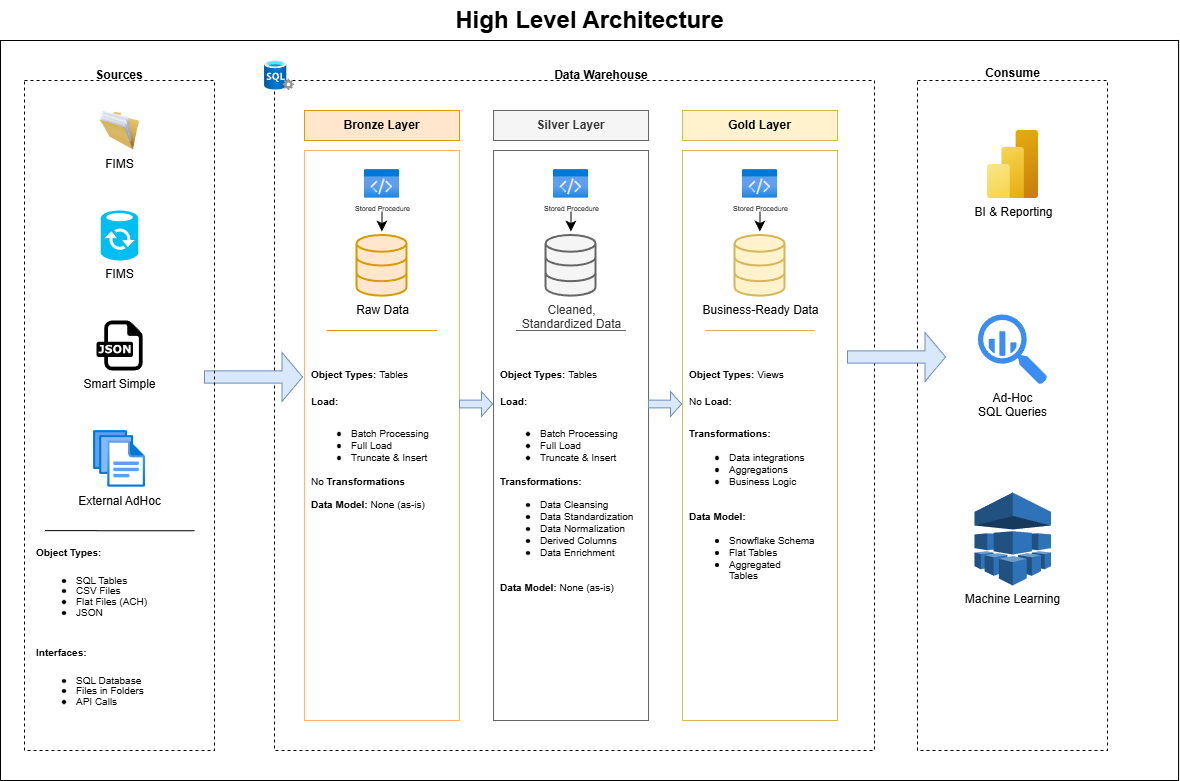

The diagram above was exported from draw.io. Its source (the exported page's mxGraphModel, read from the mxfile embedded in the PNG):
<mxGraphModel dx="1418" dy="786" grid="1" gridSize="10" guides="0" tooltips="1" connect="1" arrows="1" fold="1" page="1" pageScale="1" pageWidth="827" pageHeight="1169" background="none" math="0" shadow="0">
  <root>
    <mxCell id="0" />
    <mxCell id="1" parent="0" />
    <mxCell id="wSaeGQlgn5J7Eu-HEhb3-79" connectable="0" parent="1" style="group" value="" vertex="1">
      <mxGeometry height="780" width="1178.0900000000001" x="20.005000000000038" y="10" as="geometry" />
    </mxCell>
    <mxCell id="wSaeGQlgn5J7Eu-HEhb3-71" parent="wSaeGQlgn5J7Eu-HEhb3-79" style="rounded=0;whiteSpace=wrap;html=1;" value="" vertex="1">
      <mxGeometry height="740" width="1178.09" y="40" as="geometry" />
    </mxCell>
    <mxCell id="wSaeGQlgn5J7Eu-HEhb3-47" parent="wSaeGQlgn5J7Eu-HEhb3-79" style="text;strokeColor=none;fillColor=none;html=1;fontSize=24;fontStyle=1;verticalAlign=middle;align=center;" value="High Level Architecture" vertex="1">
      <mxGeometry height="40" width="100" x="539.045" as="geometry" />
    </mxCell>
    <mxCell id="wSaeGQlgn5J7Eu-HEhb3-78" connectable="0" parent="wSaeGQlgn5J7Eu-HEhb3-79" style="group" value="" vertex="1">
      <mxGeometry height="690" width="1083" x="24.04499999999996" y="60" as="geometry" />
    </mxCell>
    <mxCell id="wSaeGQlgn5J7Eu-HEhb3-75" connectable="0" parent="wSaeGQlgn5J7Eu-HEhb3-78" style="group" value="" vertex="1">
      <mxGeometry height="690" width="610" x="240" as="geometry" />
    </mxCell>
    <mxCell id="wSaeGQlgn5J7Eu-HEhb3-16" parent="wSaeGQlgn5J7Eu-HEhb3-75" style="rounded=0;whiteSpace=wrap;html=1;dashed=1;fillColor=none;" value="" vertex="1">
      <mxGeometry height="670" width="600" x="10" y="20" as="geometry" />
    </mxCell>
    <mxCell id="wSaeGQlgn5J7Eu-HEhb3-17" parent="wSaeGQlgn5J7Eu-HEhb3-75" style="image;aspect=fixed;html=1;points=[];align=center;fontSize=12;image=img/lib/azure2/databases/SQL_Server.svg;" value="" vertex="1">
      <mxGeometry height="30" width="30" as="geometry" />
    </mxCell>
    <mxCell id="wSaeGQlgn5J7Eu-HEhb3-48" parent="wSaeGQlgn5J7Eu-HEhb3-75" style="text;html=1;whiteSpace=wrap;strokeColor=none;fillColor=none;align=center;verticalAlign=middle;rounded=0;autosize=1;resizable=0;fontStyle=1" value="Data Warehouse" vertex="1">
      <mxGeometry height="26" width="108" x="282.5" y="2" as="geometry" />
    </mxCell>
    <mxCell id="wSaeGQlgn5J7Eu-HEhb3-74" connectable="0" parent="wSaeGQlgn5J7Eu-HEhb3-75" style="group" value="" vertex="1">
      <mxGeometry height="610" width="533" x="40" y="50" as="geometry" />
    </mxCell>
    <mxCell id="wSaeGQlgn5J7Eu-HEhb3-62" connectable="0" parent="wSaeGQlgn5J7Eu-HEhb3-74" style="group" value="" vertex="1">
      <mxGeometry height="610" width="155" as="geometry" />
    </mxCell>
    <mxCell id="wSaeGQlgn5J7Eu-HEhb3-19" parent="wSaeGQlgn5J7Eu-HEhb3-62" style="rounded=0;whiteSpace=wrap;html=1;fillColor=#ffe6cc;strokeColor=#d79b00;" value="&lt;b&gt;Bronze Layer&lt;/b&gt;" vertex="1">
      <mxGeometry height="30" width="155" as="geometry" />
    </mxCell>
    <mxCell id="wSaeGQlgn5J7Eu-HEhb3-61" connectable="0" parent="wSaeGQlgn5J7Eu-HEhb3-62" style="group" value="" vertex="1">
      <mxGeometry height="570" width="155" y="40" as="geometry" />
    </mxCell>
    <mxCell id="wSaeGQlgn5J7Eu-HEhb3-21" parent="wSaeGQlgn5J7Eu-HEhb3-61" style="rounded=0;whiteSpace=wrap;html=1;strokeColor=#FFB570;" value="" vertex="1">
      <mxGeometry height="570" width="155" as="geometry" />
    </mxCell>
    <mxCell id="wSaeGQlgn5J7Eu-HEhb3-30" parent="wSaeGQlgn5J7Eu-HEhb3-61" style="text;html=1;whiteSpace=wrap;overflow=hidden;rounded=0;" value="&lt;div style=&quot;line-height: 90%;&quot;&gt;&lt;h1 style=&quot;margin-top: 0px; line-height: 90%;&quot;&gt;&lt;font style=&quot;font-size: 10px; line-height: 90%;&quot;&gt;Object Types:&amp;nbsp;&lt;/font&gt;&lt;span style=&quot;font-size: 10px; background-color: transparent; color: light-dark(rgb(0, 0, 0), rgb(255, 255, 255));&quot;&gt;&lt;span style=&quot;font-weight: normal;&quot;&gt;Tables&lt;/span&gt;&lt;br&gt;Load:&lt;/span&gt;&lt;/h1&gt;&lt;div&gt;&lt;ul&gt;&lt;li&gt;&lt;span style=&quot;background-color: transparent; color: light-dark(rgb(0, 0, 0), rgb(255, 255, 255)); font-size: 10px; font-weight: normal;&quot;&gt;Batch Processing&lt;/span&gt;&lt;/li&gt;&lt;li&gt;&lt;span style=&quot;font-size: 10px;&quot;&gt;Full Load&lt;/span&gt;&lt;/li&gt;&lt;li&gt;&lt;span style=&quot;font-size: 10px;&quot;&gt;Truncate &amp;amp; Insert&lt;/span&gt;&lt;/li&gt;&lt;/ul&gt;&lt;div&gt;&lt;span style=&quot;font-size: 10px;&quot;&gt;No &lt;b&gt;Transformations&lt;/b&gt;&lt;/span&gt;&lt;/div&gt;&lt;/div&gt;&lt;div&gt;&lt;span style=&quot;font-size: 10px;&quot;&gt;&lt;br&gt;&lt;/span&gt;&lt;/div&gt;&lt;div&gt;&lt;span style=&quot;font-size: 10px;&quot;&gt;&lt;b&gt;Data Model: &lt;/b&gt;None (as-is)&lt;/span&gt;&lt;/div&gt;&lt;/div&gt;" vertex="1">
      <mxGeometry height="176" width="148" x="5" y="202" as="geometry" />
    </mxCell>
    <mxCell id="wSaeGQlgn5J7Eu-HEhb3-60" connectable="0" parent="wSaeGQlgn5J7Eu-HEhb3-61" style="group" value="" vertex="1">
      <mxGeometry height="166" width="110" x="22.5" y="19" as="geometry" />
    </mxCell>
    <mxCell id="wSaeGQlgn5J7Eu-HEhb3-23" parent="wSaeGQlgn5J7Eu-HEhb3-60" style="image;aspect=fixed;html=1;points=[];align=center;fontSize=7;image=img/lib/azure2/general/Code.svg;" value="Stored Procedure" vertex="1">
      <mxGeometry height="28.84" width="35.5" x="37.25" as="geometry" />
    </mxCell>
    <mxCell id="wSaeGQlgn5J7Eu-HEhb3-24" parent="wSaeGQlgn5J7Eu-HEhb3-60" style="html=1;verticalLabelPosition=bottom;align=center;labelBackgroundColor=#ffffff;verticalAlign=top;strokeWidth=2;strokeColor=#d79b00;shadow=0;dashed=0;shape=mxgraph.ios7.icons.data;fillColor=#ffe6cc;" value="Raw Data" vertex="1">
      <mxGeometry height="60.62" width="50" x="30" y="66" as="geometry" />
    </mxCell>
    <mxCell id="wSaeGQlgn5J7Eu-HEhb3-26" edge="1" parent="wSaeGQlgn5J7Eu-HEhb3-60" style="edgeStyle=segmentEdgeStyle;endArrow=classic;html=1;curved=0;rounded=0;endSize=8;startSize=8;" value="">
      <mxGeometry height="50" relative="1" width="50" as="geometry">
        <mxPoint x="54.89999999999998" y="42" as="sourcePoint" />
        <mxPoint x="54.89999999999998" y="62" as="targetPoint" />
      </mxGeometry>
    </mxCell>
    <mxCell id="wSaeGQlgn5J7Eu-HEhb3-29" parent="wSaeGQlgn5J7Eu-HEhb3-60" style="line;strokeWidth=1;html=1;perimeter=backbonePerimeter;points=[];outlineConnect=0;fillColor=none;strokeColor=#d79b00;" value="" vertex="1">
      <mxGeometry height="10" width="110" y="156" as="geometry" />
    </mxCell>
    <mxCell id="wSaeGQlgn5J7Eu-HEhb3-65" connectable="0" parent="wSaeGQlgn5J7Eu-HEhb3-74" style="group" value="" vertex="1">
      <mxGeometry height="610" width="155" x="189" as="geometry" />
    </mxCell>
    <mxCell id="wSaeGQlgn5J7Eu-HEhb3-32" parent="wSaeGQlgn5J7Eu-HEhb3-65" style="rounded=0;whiteSpace=wrap;html=1;fillColor=#f5f5f5;strokeColor=#666666;fontColor=#333333;" value="&lt;b&gt;Silver Layer&lt;/b&gt;" vertex="1">
      <mxGeometry height="30" width="155" as="geometry" />
    </mxCell>
    <mxCell id="wSaeGQlgn5J7Eu-HEhb3-64" connectable="0" parent="wSaeGQlgn5J7Eu-HEhb3-65" style="group" value="" vertex="1">
      <mxGeometry height="570" width="155" y="40" as="geometry" />
    </mxCell>
    <mxCell id="wSaeGQlgn5J7Eu-HEhb3-33" parent="wSaeGQlgn5J7Eu-HEhb3-64" style="rounded=0;whiteSpace=wrap;html=1;strokeColor=#666666;fillColor=none;fontColor=#333333;" value="" vertex="1">
      <mxGeometry height="570" width="155" as="geometry" />
    </mxCell>
    <mxCell id="wSaeGQlgn5J7Eu-HEhb3-38" parent="wSaeGQlgn5J7Eu-HEhb3-64" style="text;html=1;whiteSpace=wrap;overflow=hidden;rounded=0;" value="&lt;div style=&quot;line-height: 90%;&quot;&gt;&lt;h1 style=&quot;margin-top: 0px; line-height: 90%;&quot;&gt;&lt;font style=&quot;font-size: 10px; line-height: 90%;&quot;&gt;Object Types:&amp;nbsp;&lt;/font&gt;&lt;span style=&quot;font-size: 10px; background-color: transparent; color: light-dark(rgb(0, 0, 0), rgb(255, 255, 255));&quot;&gt;&lt;span style=&quot;font-weight: normal;&quot;&gt;Tables&lt;/span&gt;&lt;br&gt;Load:&lt;/span&gt;&lt;/h1&gt;&lt;div&gt;&lt;ul&gt;&lt;li&gt;&lt;span style=&quot;background-color: transparent; color: light-dark(rgb(0, 0, 0), rgb(255, 255, 255)); font-size: 10px; font-weight: normal;&quot;&gt;Batch Processing&lt;/span&gt;&lt;/li&gt;&lt;li&gt;&lt;span style=&quot;font-size: 10px;&quot;&gt;Full Load&lt;/span&gt;&lt;/li&gt;&lt;li&gt;&lt;span style=&quot;font-size: 10px;&quot;&gt;Truncate &amp;amp; Insert&lt;/span&gt;&lt;/li&gt;&lt;/ul&gt;&lt;div&gt;&lt;span style=&quot;font-size: 10px;&quot;&gt;&lt;b&gt;Transformations:&lt;/b&gt;&lt;/span&gt;&lt;/div&gt;&lt;/div&gt;&lt;div&gt;&lt;ul&gt;&lt;li&gt;&lt;span style=&quot;font-size: 10px;&quot;&gt;Data Cleansing&lt;/span&gt;&lt;/li&gt;&lt;li&gt;&lt;span style=&quot;font-size: 10px;&quot;&gt;Data Standardization&lt;/span&gt;&lt;/li&gt;&lt;li&gt;&lt;span style=&quot;font-size: 10px;&quot;&gt;Data Normalization&lt;/span&gt;&lt;/li&gt;&lt;li&gt;&lt;span style=&quot;font-size: 10px;&quot;&gt;Derived Columns&lt;/span&gt;&lt;/li&gt;&lt;li&gt;&lt;span style=&quot;font-size: 10px;&quot;&gt;Data Enrichment&lt;/span&gt;&lt;/li&gt;&lt;/ul&gt;&lt;/div&gt;&lt;div&gt;&lt;span style=&quot;font-size: 10px;&quot;&gt;&lt;br&gt;&lt;/span&gt;&lt;/div&gt;&lt;div&gt;&lt;span style=&quot;font-size: 10px;&quot;&gt;&lt;b&gt;Data Model: &lt;/b&gt;None (as-is)&lt;/span&gt;&lt;/div&gt;&lt;/div&gt;" vertex="1">
      <mxGeometry height="279" width="146" x="5" y="202" as="geometry" />
    </mxCell>
    <mxCell id="wSaeGQlgn5J7Eu-HEhb3-63" connectable="0" parent="wSaeGQlgn5J7Eu-HEhb3-64" style="group" value="" vertex="1">
      <mxGeometry height="166" width="110" x="22.5" y="19" as="geometry" />
    </mxCell>
    <mxCell id="wSaeGQlgn5J7Eu-HEhb3-34" parent="wSaeGQlgn5J7Eu-HEhb3-63" style="image;aspect=fixed;html=1;points=[];align=center;fontSize=7;image=img/lib/azure2/general/Code.svg;" value="Stored Procedure" vertex="1">
      <mxGeometry height="28.84" width="35.5" x="37.25" as="geometry" />
    </mxCell>
    <mxCell id="wSaeGQlgn5J7Eu-HEhb3-35" parent="wSaeGQlgn5J7Eu-HEhb3-63" style="html=1;verticalLabelPosition=bottom;align=center;labelBackgroundColor=#ffffff;verticalAlign=top;strokeWidth=2;strokeColor=#666666;shadow=0;dashed=0;shape=mxgraph.ios7.icons.data;fillColor=#f5f5f5;fontColor=#333333;" value="Cleaned, &lt;br&gt;Standardized Data" vertex="1">
      <mxGeometry height="60.62" width="50" x="30" y="66" as="geometry" />
    </mxCell>
    <mxCell id="wSaeGQlgn5J7Eu-HEhb3-36" edge="1" parent="wSaeGQlgn5J7Eu-HEhb3-63" style="edgeStyle=segmentEdgeStyle;endArrow=classic;html=1;curved=0;rounded=0;endSize=8;startSize=8;" value="">
      <mxGeometry height="50" relative="1" width="50" as="geometry">
        <mxPoint x="54.89999999999998" y="42" as="sourcePoint" />
        <mxPoint x="54.89999999999998" y="62" as="targetPoint" />
      </mxGeometry>
    </mxCell>
    <mxCell id="wSaeGQlgn5J7Eu-HEhb3-37" parent="wSaeGQlgn5J7Eu-HEhb3-63" style="line;strokeWidth=1;html=1;perimeter=backbonePerimeter;points=[];outlineConnect=0;fillColor=none;strokeColor=#666666;fontColor=#333333;" value="" vertex="1">
      <mxGeometry height="10" width="110" y="156" as="geometry" />
    </mxCell>
    <mxCell id="wSaeGQlgn5J7Eu-HEhb3-68" connectable="0" parent="wSaeGQlgn5J7Eu-HEhb3-74" style="group" value="" vertex="1">
      <mxGeometry height="610" width="155" x="378" as="geometry" />
    </mxCell>
    <mxCell id="wSaeGQlgn5J7Eu-HEhb3-40" parent="wSaeGQlgn5J7Eu-HEhb3-68" style="rounded=0;whiteSpace=wrap;html=1;fillColor=#fff2cc;strokeColor=#d6b656;" value="&lt;b&gt;Gold Layer&lt;/b&gt;" vertex="1">
      <mxGeometry height="30" width="155" as="geometry" />
    </mxCell>
    <mxCell id="wSaeGQlgn5J7Eu-HEhb3-67" connectable="0" parent="wSaeGQlgn5J7Eu-HEhb3-68" style="group" value="" vertex="1">
      <mxGeometry height="570" width="155" y="40" as="geometry" />
    </mxCell>
    <mxCell id="wSaeGQlgn5J7Eu-HEhb3-41" parent="wSaeGQlgn5J7Eu-HEhb3-67" style="rounded=0;whiteSpace=wrap;html=1;strokeColor=#d6b656;fillColor=none;" value="" vertex="1">
      <mxGeometry height="570" width="155" as="geometry" />
    </mxCell>
    <mxCell id="wSaeGQlgn5J7Eu-HEhb3-46" parent="wSaeGQlgn5J7Eu-HEhb3-67" style="text;html=1;whiteSpace=wrap;overflow=hidden;rounded=0;" value="&lt;div style=&quot;line-height: 90%;&quot;&gt;&lt;h1 style=&quot;margin-top: 0px; line-height: 90%;&quot;&gt;&lt;font style=&quot;font-size: 10px; line-height: 90%;&quot;&gt;Object Types:&amp;nbsp;&lt;/font&gt;&lt;span style=&quot;font-size: 10px; background-color: transparent; color: light-dark(rgb(0, 0, 0), rgb(255, 255, 255));&quot;&gt;&lt;span style=&quot;font-weight: normal;&quot;&gt;Views&lt;/span&gt;&lt;br&gt;&lt;span style=&quot;font-weight: normal;&quot;&gt;No&lt;/span&gt; Load:&lt;/span&gt;&lt;/h1&gt;&lt;div&gt;&lt;div&gt;&lt;span style=&quot;font-size: 10px;&quot;&gt;&lt;b&gt;Transformations:&lt;/b&gt;&lt;/span&gt;&lt;/div&gt;&lt;/div&gt;&lt;div&gt;&lt;ul&gt;&lt;li&gt;&lt;span style=&quot;font-size: 10px;&quot;&gt;Data integrations&lt;/span&gt;&lt;/li&gt;&lt;li&gt;&lt;span style=&quot;font-size: 10px;&quot;&gt;Aggregations&lt;/span&gt;&lt;/li&gt;&lt;li&gt;&lt;span style=&quot;font-size: 10px; background-color: transparent; color: light-dark(rgb(0, 0, 0), rgb(255, 255, 255));&quot;&gt;Business Logic&lt;/span&gt;&lt;/li&gt;&lt;/ul&gt;&lt;/div&gt;&lt;div&gt;&lt;span style=&quot;font-size: 10px;&quot;&gt;&lt;br&gt;&lt;/span&gt;&lt;/div&gt;&lt;div&gt;&lt;span style=&quot;font-size: 10px;&quot;&gt;&lt;b&gt;Data Model:&lt;/b&gt;&lt;/span&gt;&lt;/div&gt;&lt;div&gt;&lt;ul&gt;&lt;li&gt;&lt;span style=&quot;font-size: 10px;&quot;&gt;Snowflake Schema&lt;/span&gt;&lt;/li&gt;&lt;li&gt;&lt;span style=&quot;font-size: 10px;&quot;&gt;Flat Tables&lt;/span&gt;&lt;/li&gt;&lt;li&gt;&lt;span style=&quot;font-size: 10px;&quot;&gt;Aggregated Tables&lt;span style=&quot;font-weight: bold; white-space: pre;&quot;&gt;&#09;&lt;/span&gt;&lt;/span&gt;&lt;/li&gt;&lt;/ul&gt;&lt;/div&gt;&lt;/div&gt;" vertex="1">
      <mxGeometry height="279" width="145" x="5" y="202" as="geometry" />
    </mxCell>
    <mxCell id="wSaeGQlgn5J7Eu-HEhb3-66" connectable="0" parent="wSaeGQlgn5J7Eu-HEhb3-67" style="group" value="" vertex="1">
      <mxGeometry height="166" width="110" x="22.5" y="19" as="geometry" />
    </mxCell>
    <mxCell id="wSaeGQlgn5J7Eu-HEhb3-42" parent="wSaeGQlgn5J7Eu-HEhb3-66" style="image;aspect=fixed;html=1;points=[];align=center;fontSize=7;image=img/lib/azure2/general/Code.svg;" value="Stored Procedure" vertex="1">
      <mxGeometry height="28.84" width="35.5" x="37.25" as="geometry" />
    </mxCell>
    <mxCell id="wSaeGQlgn5J7Eu-HEhb3-43" parent="wSaeGQlgn5J7Eu-HEhb3-66" style="html=1;verticalLabelPosition=bottom;align=center;labelBackgroundColor=#ffffff;verticalAlign=top;strokeWidth=2;strokeColor=#d6b656;shadow=0;dashed=0;shape=mxgraph.ios7.icons.data;fillColor=#fff2cc;" value="Business-Ready Data" vertex="1">
      <mxGeometry height="60.62" width="50" x="30" y="66" as="geometry" />
    </mxCell>
    <mxCell id="wSaeGQlgn5J7Eu-HEhb3-44" edge="1" parent="wSaeGQlgn5J7Eu-HEhb3-66" style="edgeStyle=segmentEdgeStyle;endArrow=classic;html=1;curved=0;rounded=0;endSize=8;startSize=8;" value="">
      <mxGeometry height="50" relative="1" width="50" as="geometry">
        <mxPoint x="54.89999999999998" y="42" as="sourcePoint" />
        <mxPoint x="54.89999999999998" y="62" as="targetPoint" />
      </mxGeometry>
    </mxCell>
    <mxCell id="wSaeGQlgn5J7Eu-HEhb3-45" parent="wSaeGQlgn5J7Eu-HEhb3-66" style="line;strokeWidth=1;html=1;perimeter=backbonePerimeter;points=[];outlineConnect=0;fillColor=none;strokeColor=#d6b656;" value="" vertex="1">
      <mxGeometry height="10" width="110" y="156" as="geometry" />
    </mxCell>
    <mxCell id="wSaeGQlgn5J7Eu-HEhb3-70" connectable="0" parent="wSaeGQlgn5J7Eu-HEhb3-78" style="group" value="" vertex="1">
      <mxGeometry height="690" width="190" x="893" as="geometry" />
    </mxCell>
    <mxCell id="wSaeGQlgn5J7Eu-HEhb3-50" parent="wSaeGQlgn5J7Eu-HEhb3-70" style="text;html=1;whiteSpace=wrap;strokeColor=none;fillColor=none;align=center;verticalAlign=middle;rounded=0;autosize=1;resizable=0;fontStyle=1" value="Consume" vertex="1">
      <mxGeometry height="26" width="69" x="60.5" as="geometry" />
    </mxCell>
    <mxCell id="wSaeGQlgn5J7Eu-HEhb3-69" connectable="0" parent="wSaeGQlgn5J7Eu-HEhb3-70" style="group" value="" vertex="1">
      <mxGeometry height="670" width="190" y="20" as="geometry" />
    </mxCell>
    <mxCell id="wSaeGQlgn5J7Eu-HEhb3-49" parent="wSaeGQlgn5J7Eu-HEhb3-69" style="rounded=0;whiteSpace=wrap;html=1;fillColor=none;dashed=1;" value="" vertex="1">
      <mxGeometry height="670" width="190" as="geometry" />
    </mxCell>
    <mxCell id="wSaeGQlgn5J7Eu-HEhb3-51" parent="wSaeGQlgn5J7Eu-HEhb3-69" style="image;aspect=fixed;html=1;points=[];align=center;fontSize=12;image=img/lib/azure2/analytics/Power_BI_Embedded.svg;" value="BI &amp;amp; Reporting" vertex="1">
      <mxGeometry height="68" width="51" x="70" y="50" as="geometry" />
    </mxCell>
    <mxCell id="wSaeGQlgn5J7Eu-HEhb3-52" parent="wSaeGQlgn5J7Eu-HEhb3-69" style="sketch=0;html=1;aspect=fixed;strokeColor=none;shadow=0;fillColor=#3B8DF1;verticalAlign=top;labelPosition=center;verticalLabelPosition=bottom;shape=mxgraph.gcp2.big_query" value="Ad-Hoc&lt;div&gt;SQL Queries&lt;/div&gt;" vertex="1">
      <mxGeometry height="70" width="69.3" x="60.34999999999991" y="234" as="geometry" />
    </mxCell>
    <mxCell id="wSaeGQlgn5J7Eu-HEhb3-53" parent="wSaeGQlgn5J7Eu-HEhb3-69" style="outlineConnect=0;dashed=0;verticalLabelPosition=bottom;verticalAlign=top;align=center;html=1;shape=mxgraph.aws3.machine_learning;fillColor=#2E73B8;gradientColor=none;" value="Machine Learning" vertex="1">
      <mxGeometry height="93" width="76.5" x="57" y="412" as="geometry" />
    </mxCell>
    <mxCell id="wSaeGQlgn5J7Eu-HEhb3-57" parent="wSaeGQlgn5J7Eu-HEhb3-78" style="html=1;shadow=0;dashed=0;align=center;verticalAlign=middle;shape=mxgraph.arrows2.arrow;dy=0.69;dx=11.11;notch=0;fillColor=#dae8fc;strokeColor=#6c8ebf;" value="" vertex="1">
      <mxGeometry height="25" width="33" x="624" y="331" as="geometry" />
    </mxCell>
    <mxCell id="wSaeGQlgn5J7Eu-HEhb3-56" parent="wSaeGQlgn5J7Eu-HEhb3-78" style="html=1;shadow=0;dashed=0;align=center;verticalAlign=middle;shape=mxgraph.arrows2.arrow;dy=0.69;dx=11.11;notch=0;fillColor=#dae8fc;strokeColor=#6c8ebf;" value="" vertex="1">
      <mxGeometry height="25" width="33" x="435" y="331" as="geometry" />
    </mxCell>
    <mxCell id="wSaeGQlgn5J7Eu-HEhb3-58" parent="wSaeGQlgn5J7Eu-HEhb3-78" style="html=1;shadow=0;dashed=0;align=center;verticalAlign=middle;shape=mxgraph.arrows2.arrow;dy=0.75;dx=20.59;notch=0;fillColor=#dae8fc;strokeColor=#6c8ebf;" value="" vertex="1">
      <mxGeometry height="49" width="98" x="823" y="272" as="geometry" />
    </mxCell>
    <mxCell id="wSaeGQlgn5J7Eu-HEhb3-54" parent="wSaeGQlgn5J7Eu-HEhb3-78" style="html=1;shadow=0;dashed=0;align=center;verticalAlign=middle;shape=mxgraph.arrows2.arrow;dy=0.75;dx=20.59;notch=0;fillColor=#dae8fc;strokeColor=#6c8ebf;" value="" vertex="1">
      <mxGeometry height="49" width="98" x="180" y="292" as="geometry" />
    </mxCell>
    <mxCell id="wSaeGQlgn5J7Eu-HEhb3-77" connectable="0" parent="wSaeGQlgn5J7Eu-HEhb3-78" style="group" value="" vertex="1">
      <mxGeometry height="690" width="190" as="geometry" />
    </mxCell>
    <mxCell id="wSaeGQlgn5J7Eu-HEhb3-8" parent="wSaeGQlgn5J7Eu-HEhb3-77" style="rounded=0;whiteSpace=wrap;html=1;fillColor=none;dashed=1;" value="" vertex="1">
      <mxGeometry height="670" width="190" y="20" as="geometry" />
    </mxCell>
    <mxCell id="wSaeGQlgn5J7Eu-HEhb3-9" parent="wSaeGQlgn5J7Eu-HEhb3-77" style="text;html=1;whiteSpace=wrap;strokeColor=none;fillColor=none;align=center;verticalAlign=middle;rounded=0;fontStyle=1" value="Sources" vertex="1">
      <mxGeometry height="30" width="60" x="65" as="geometry" />
    </mxCell>
    <mxCell id="wSaeGQlgn5J7Eu-HEhb3-3" parent="wSaeGQlgn5J7Eu-HEhb3-77" style="image;html=1;image=img/lib/clip_art/general/Full_Folder_128x128.png" value="FIMS" vertex="1">
      <mxGeometry height="40" width="40" x="75" y="50" as="geometry" />
    </mxCell>
    <mxCell id="wSaeGQlgn5J7Eu-HEhb3-6" parent="wSaeGQlgn5J7Eu-HEhb3-77" style="verticalLabelPosition=bottom;html=1;verticalAlign=top;align=center;strokeColor=none;fillColor=#00BEF2;shape=mxgraph.azure.sql_datasync;" value="FIMS" vertex="1">
      <mxGeometry height="50" width="37.5" x="76.25" y="150" as="geometry" />
    </mxCell>
    <mxCell id="wSaeGQlgn5J7Eu-HEhb3-5" parent="wSaeGQlgn5J7Eu-HEhb3-77" style="dashed=0;outlineConnect=0;html=1;align=center;labelPosition=center;verticalLabelPosition=bottom;verticalAlign=top;shape=mxgraph.weblogos.json" value="Smart Simple" vertex="1">
      <mxGeometry height="50" width="46.17" x="71.91" y="260" as="geometry" />
    </mxCell>
    <mxCell id="wSaeGQlgn5J7Eu-HEhb3-4" parent="wSaeGQlgn5J7Eu-HEhb3-77" style="image;aspect=fixed;html=1;points=[];align=center;fontSize=12;image=img/lib/azure2/general/Files.svg;" value="External AdHoc" vertex="1">
      <mxGeometry height="56.88" width="52" x="69" y="370" as="geometry" />
    </mxCell>
    <mxCell id="wSaeGQlgn5J7Eu-HEhb3-11" edge="1" parent="wSaeGQlgn5J7Eu-HEhb3-77" style="endArrow=none;html=1;rounded=0;exitX=0.417;exitY=0.524;exitDx=0;exitDy=0;exitPerimeter=0;entryX=0.895;entryY=0.672;entryDx=0;entryDy=0;entryPerimeter=0;" target="wSaeGQlgn5J7Eu-HEhb3-8" value="">
      <mxGeometry height="50" relative="1" width="50" as="geometry">
        <mxPoint x="20.139999999999986" y="470.1600000000001" as="sourcePoint" />
        <mxPoint x="99.86000000000001" y="470" as="targetPoint" />
      </mxGeometry>
    </mxCell>
    <mxCell id="wSaeGQlgn5J7Eu-HEhb3-13" parent="wSaeGQlgn5J7Eu-HEhb3-77" style="text;html=1;whiteSpace=wrap;overflow=hidden;rounded=0;" value="&lt;div style=&quot;line-height: 90%;&quot;&gt;&lt;h1 style=&quot;margin-top: 0px; line-height: 90%;&quot;&gt;&lt;font style=&quot;font-size: 10px; line-height: 90%;&quot;&gt;Object Types:&lt;/font&gt;&lt;/h1&gt;&lt;div&gt;&lt;ul&gt;&lt;li&gt;&lt;font style=&quot;font-size: 10px; line-height: 90%;&quot;&gt;SQL Tables&lt;/font&gt;&lt;/li&gt;&lt;li&gt;&lt;font style=&quot;font-size: 10px; line-height: 90%;&quot;&gt;CSV Files&lt;/font&gt;&lt;/li&gt;&lt;li&gt;&lt;font style=&quot;font-size: 10px; line-height: 90%;&quot;&gt;Flat Files (ACH)&lt;/font&gt;&lt;/li&gt;&lt;li&gt;&lt;font style=&quot;font-size: 10px; line-height: 90%;&quot;&gt;JSON&lt;/font&gt;&lt;/li&gt;&lt;/ul&gt;&lt;/div&gt;&lt;/div&gt;" vertex="1">
      <mxGeometry height="90" width="170" x="10" y="470" as="geometry" />
    </mxCell>
    <mxCell id="wSaeGQlgn5J7Eu-HEhb3-14" parent="wSaeGQlgn5J7Eu-HEhb3-77" style="text;html=1;whiteSpace=wrap;overflow=hidden;rounded=0;" value="&lt;div style=&quot;line-height: 90%;&quot;&gt;&lt;h1 style=&quot;margin-top: 0px; line-height: 90%;&quot;&gt;&lt;font style=&quot;font-size: 10px; line-height: 90%;&quot;&gt;Interfaces:&lt;/font&gt;&lt;/h1&gt;&lt;div&gt;&lt;ul&gt;&lt;li&gt;&lt;font style=&quot;font-size: 10px; line-height: 90%;&quot;&gt;SQL Database&lt;/font&gt;&lt;/li&gt;&lt;li&gt;&lt;font style=&quot;font-size: 10px; line-height: 90%;&quot;&gt;Files in Folders&lt;/font&gt;&lt;/li&gt;&lt;li&gt;&lt;font style=&quot;font-size: 10px; line-height: 90%;&quot;&gt;API Calls&lt;/font&gt;&lt;/li&gt;&lt;/ul&gt;&lt;/div&gt;&lt;/div&gt;" vertex="1">
      <mxGeometry height="90" width="170" x="10" y="570" as="geometry" />
    </mxCell>
  </root>
</mxGraphModel>